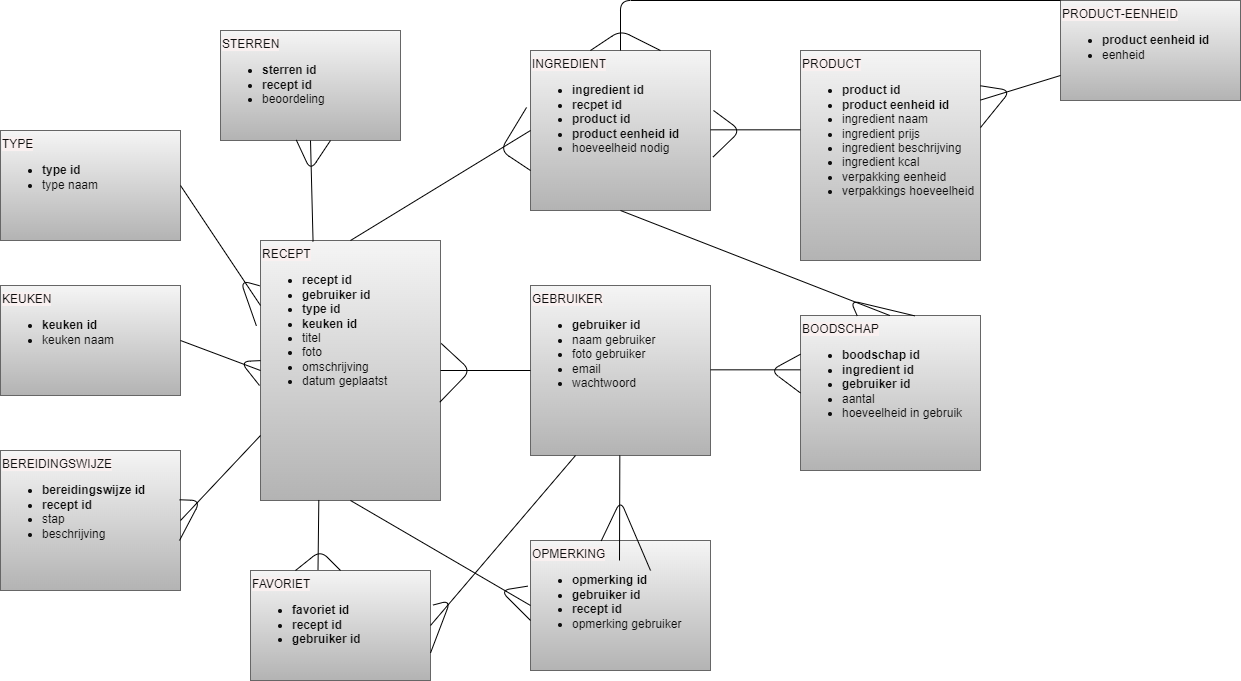

The diagram above was exported from draw.io. Its source (the exported page's mxGraphModel, read from the mxfile embedded in the PNG):
<mxGraphModel dx="1960" dy="784" grid="1" gridSize="10" guides="1" tooltips="1" connect="1" arrows="1" fold="1" page="1" pageScale="1" pageWidth="850" pageHeight="1100" math="0" shadow="0">
  <root>
    <mxCell id="0" />
    <mxCell id="1" parent="0" />
    <mxCell id="2" value="&lt;font color=&quot;#0d0d0d&quot;&gt;&lt;span style=&quot;background-color: rgb(249, 240, 240);&quot;&gt;RECEPT&lt;br&gt;&lt;ul&gt;&lt;li&gt;&lt;b&gt;recept id&lt;/b&gt;&lt;/li&gt;&lt;li&gt;&lt;b&gt;gebruiker id&lt;/b&gt;&lt;/li&gt;&lt;li&gt;&lt;b&gt;type id&lt;/b&gt;&lt;/li&gt;&lt;li&gt;&lt;b&gt;keuken id&lt;/b&gt;&lt;/li&gt;&lt;li&gt;titel&lt;br&gt;&lt;/li&gt;&lt;li&gt;foto&lt;/li&gt;&lt;li&gt;omschrijving&lt;/li&gt;&lt;li&gt;datum geplaatst&lt;/li&gt;&lt;/ul&gt;&lt;/span&gt;&lt;/font&gt;" style="rounded=0;whiteSpace=wrap;html=1;fillColor=#f5f5f5;gradientColor=#b3b3b3;strokeColor=#666666;align=left;verticalAlign=top;" parent="1" vertex="1">
      <mxGeometry x="90" y="360" width="180" height="260" as="geometry" />
    </mxCell>
    <mxCell id="3" value="&lt;font color=&quot;#0d0d0d&quot;&gt;&lt;span style=&quot;background-color: rgb(249, 240, 240);&quot;&gt;BOODSCHAP&lt;br&gt;&lt;ul&gt;&lt;li&gt;&lt;b&gt;boodschap id&lt;/b&gt;&lt;/li&gt;&lt;li&gt;&lt;b&gt;ingredient id&lt;/b&gt;&lt;br&gt;&lt;/li&gt;&lt;li&gt;&lt;b&gt;gebruiker id&lt;/b&gt;&lt;br&gt;&lt;/li&gt;&lt;li&gt;aantal&lt;/li&gt;&lt;li&gt;hoeveelheid in gebruik&lt;/li&gt;&lt;/ul&gt;&lt;/span&gt;&lt;/font&gt;" style="rounded=0;whiteSpace=wrap;html=1;fillColor=#f5f5f5;gradientColor=#b3b3b3;strokeColor=#666666;align=left;verticalAlign=top;" parent="1" vertex="1">
      <mxGeometry x="630" y="435" width="180" height="155" as="geometry" />
    </mxCell>
    <mxCell id="4" value="&lt;font color=&quot;#0d0d0d&quot;&gt;&lt;span style=&quot;background-color: rgb(249, 240, 240);&quot;&gt;PRODUCT&lt;br&gt;&lt;ul&gt;&lt;li&gt;&lt;b&gt;product id&lt;/b&gt;&lt;/li&gt;&lt;li&gt;&lt;b&gt;product eenheid id&lt;/b&gt;&lt;/li&gt;&lt;li&gt;ingredient naam&lt;br&gt;&lt;/li&gt;&lt;li&gt;ingredient prijs&lt;/li&gt;&lt;li&gt;ingredient beschrijving&lt;/li&gt;&lt;li&gt;ingredient kcal&lt;/li&gt;&lt;li&gt;verpakking eenheid&lt;/li&gt;&lt;li&gt;verpakkings hoeveelheid&lt;/li&gt;&lt;/ul&gt;&lt;/span&gt;&lt;/font&gt;" style="rounded=0;whiteSpace=wrap;html=1;fillColor=#f5f5f5;gradientColor=#b3b3b3;strokeColor=#666666;align=left;verticalAlign=top;" parent="1" vertex="1">
      <mxGeometry x="630" y="170" width="180" height="210" as="geometry" />
    </mxCell>
    <mxCell id="5" value="&lt;font color=&quot;#0d0d0d&quot;&gt;&lt;span style=&quot;background-color: rgb(249, 240, 240);&quot;&gt;OPMERKING&lt;br&gt;&lt;ul&gt;&lt;li&gt;&lt;b&gt;opmerking id&lt;/b&gt;&lt;br&gt;&lt;/li&gt;&lt;li&gt;&lt;b&gt;gebruiker id&lt;/b&gt;&lt;/li&gt;&lt;li&gt;&lt;b&gt;recept id&lt;/b&gt;&lt;/li&gt;&lt;li&gt;opmerking gebruiker&lt;/li&gt;&lt;/ul&gt;&lt;/span&gt;&lt;/font&gt;" style="rounded=0;whiteSpace=wrap;html=1;fillColor=#f5f5f5;gradientColor=#b3b3b3;strokeColor=#666666;align=left;verticalAlign=top;" parent="1" vertex="1">
      <mxGeometry x="360" y="660" width="180" height="130" as="geometry" />
    </mxCell>
    <mxCell id="15" value="&lt;font color=&quot;#0d0d0d&quot;&gt;&lt;span style=&quot;background-color: rgb(249, 240, 240);&quot;&gt;GEBRUIKER&lt;br&gt;&lt;ul&gt;&lt;li&gt;&lt;b&gt;gebruiker id&lt;/b&gt;&lt;br&gt;&lt;/li&gt;&lt;li&gt;naam gebruiker&lt;/li&gt;&lt;li&gt;foto gebruiker&lt;br&gt;&lt;/li&gt;&lt;li&gt;email&lt;/li&gt;&lt;li&gt;wachtwoord&lt;/li&gt;&lt;/ul&gt;&lt;/span&gt;&lt;/font&gt;" style="rounded=0;whiteSpace=wrap;html=1;fillColor=#f5f5f5;gradientColor=#b3b3b3;strokeColor=#666666;align=left;verticalAlign=top;" parent="1" vertex="1">
      <mxGeometry x="360" y="405" width="180" height="170" as="geometry" />
    </mxCell>
    <mxCell id="19" value="&lt;font color=&quot;#0d0d0d&quot;&gt;&lt;span style=&quot;background-color: rgb(249, 240, 240);&quot;&gt;INGREDIENT&lt;br&gt;&lt;ul&gt;&lt;li&gt;&lt;b&gt;ingredient id&lt;/b&gt;&lt;/li&gt;&lt;li&gt;&lt;b&gt;recpet id&lt;/b&gt;&lt;/li&gt;&lt;li&gt;&lt;b&gt;product id&lt;/b&gt;&lt;/li&gt;&lt;li&gt;&lt;b&gt;product eenheid id&lt;/b&gt;&lt;/li&gt;&lt;li&gt;hoeveelheid nodig&lt;/li&gt;&lt;/ul&gt;&lt;/span&gt;&lt;/font&gt;" style="rounded=0;whiteSpace=wrap;html=1;fillColor=#f5f5f5;gradientColor=#b3b3b3;strokeColor=#666666;align=left;verticalAlign=top;" parent="1" vertex="1">
      <mxGeometry x="360" y="170" width="180" height="160" as="geometry" />
    </mxCell>
    <mxCell id="39" value="" style="endArrow=none;html=1;entryX=0;entryY=0.5;entryDx=0;entryDy=0;exitX=0.5;exitY=0;exitDx=0;exitDy=0;" parent="1" source="2" target="19" edge="1">
      <mxGeometry width="50" height="50" relative="1" as="geometry">
        <mxPoint x="268.67" y="360" as="sourcePoint" />
        <mxPoint x="268.67" y="260" as="targetPoint" />
      </mxGeometry>
    </mxCell>
    <mxCell id="40" value="" style="endArrow=none;html=1;entryX=0.5;entryY=1;entryDx=0;entryDy=0;" parent="1" edge="1">
      <mxGeometry width="50" height="50" relative="1" as="geometry">
        <mxPoint x="449" y="680" as="sourcePoint" />
        <mxPoint x="449.33000000000004" y="575" as="targetPoint" />
      </mxGeometry>
    </mxCell>
    <mxCell id="41" value="" style="endArrow=none;html=1;entryX=0;entryY=0.5;entryDx=0;entryDy=0;exitX=1;exitY=0.5;exitDx=0;exitDy=0;" parent="1" source="2" target="15" edge="1">
      <mxGeometry width="50" height="50" relative="1" as="geometry">
        <mxPoint x="300" y="505" as="sourcePoint" />
        <mxPoint x="300" y="405" as="targetPoint" />
      </mxGeometry>
    </mxCell>
    <mxCell id="42" value="" style="endArrow=none;html=1;entryX=0;entryY=0.5;entryDx=0;entryDy=0;exitX=1;exitY=0.5;exitDx=0;exitDy=0;" parent="1" edge="1">
      <mxGeometry width="50" height="50" relative="1" as="geometry">
        <mxPoint x="540" y="489.33" as="sourcePoint" />
        <mxPoint x="630" y="489.33" as="targetPoint" />
      </mxGeometry>
    </mxCell>
    <mxCell id="43" value="" style="endArrow=none;html=1;entryX=0;entryY=0.5;entryDx=0;entryDy=0;exitX=1;exitY=0.5;exitDx=0;exitDy=0;" parent="1" edge="1">
      <mxGeometry width="50" height="50" relative="1" as="geometry">
        <mxPoint x="540" y="249.32999999999998" as="sourcePoint" />
        <mxPoint x="630" y="249.32999999999998" as="targetPoint" />
      </mxGeometry>
    </mxCell>
    <mxCell id="44" value="" style="endArrow=none;html=1;entryX=0;entryY=0.5;entryDx=0;entryDy=0;exitX=0.5;exitY=1;exitDx=0;exitDy=0;" parent="1" source="2" target="5" edge="1">
      <mxGeometry width="50" height="50" relative="1" as="geometry">
        <mxPoint x="230" y="660" as="sourcePoint" />
        <mxPoint x="320" y="660" as="targetPoint" />
      </mxGeometry>
    </mxCell>
    <mxCell id="45" value="" style="endArrow=none;html=1;entryX=-0.015;entryY=0.351;entryDx=0;entryDy=0;entryPerimeter=0;exitX=0;exitY=0.615;exitDx=0;exitDy=0;exitPerimeter=0;" parent="1" source="5" target="5" edge="1">
      <mxGeometry width="50" height="50" relative="1" as="geometry">
        <mxPoint x="200" y="860" as="sourcePoint" />
        <mxPoint x="220" y="860" as="targetPoint" />
        <Array as="points">
          <mxPoint x="330" y="710" />
        </Array>
      </mxGeometry>
    </mxCell>
    <mxCell id="46" value="" style="endArrow=none;html=1;exitX=0.393;exitY=0.003;exitDx=0;exitDy=0;exitPerimeter=0;" parent="1" source="5" edge="1">
      <mxGeometry width="50" height="50" relative="1" as="geometry">
        <mxPoint x="420" y="670" as="sourcePoint" />
        <mxPoint x="480" y="690" as="targetPoint" />
        <Array as="points">
          <mxPoint x="450" y="620" />
        </Array>
      </mxGeometry>
    </mxCell>
    <mxCell id="47" value="" style="endArrow=none;html=1;entryX=1.004;entryY=0.396;entryDx=0;entryDy=0;exitX=0.996;exitY=0.622;exitDx=0;exitDy=0;entryPerimeter=0;exitPerimeter=0;" parent="1" source="2" target="2" edge="1">
      <mxGeometry width="50" height="50" relative="1" as="geometry">
        <mxPoint x="330" y="550" as="sourcePoint" />
        <mxPoint x="420" y="550" as="targetPoint" />
        <Array as="points">
          <mxPoint x="300" y="490" />
        </Array>
      </mxGeometry>
    </mxCell>
    <mxCell id="48" value="" style="endArrow=none;html=1;entryX=0;entryY=0.5;entryDx=0;entryDy=0;exitX=0;exitY=0.25;exitDx=0;exitDy=0;" parent="1" source="3" target="3" edge="1">
      <mxGeometry width="50" height="50" relative="1" as="geometry">
        <mxPoint x="340" y="560" as="sourcePoint" />
        <mxPoint x="430" y="560" as="targetPoint" />
        <Array as="points">
          <mxPoint x="600" y="490" />
        </Array>
      </mxGeometry>
    </mxCell>
    <mxCell id="49" value="" style="endArrow=none;html=1;entryX=0.5;entryY=1;entryDx=0;entryDy=0;" parent="1" target="19" edge="1">
      <mxGeometry width="50" height="50" relative="1" as="geometry">
        <mxPoint x="719.3299999999999" y="435" as="sourcePoint" />
        <mxPoint x="719.6599999999999" y="330" as="targetPoint" />
      </mxGeometry>
    </mxCell>
    <mxCell id="50" value="" style="endArrow=none;html=1;entryX=0.634;entryY=0.002;entryDx=0;entryDy=0;exitX=0.315;exitY=0.002;exitDx=0;exitDy=0;exitPerimeter=0;entryPerimeter=0;" parent="1" source="3" target="3" edge="1">
      <mxGeometry width="50" height="50" relative="1" as="geometry">
        <mxPoint x="750" y="435" as="sourcePoint" />
        <mxPoint x="750.3299999999999" y="330" as="targetPoint" />
        <Array as="points">
          <mxPoint x="680" y="420" />
        </Array>
      </mxGeometry>
    </mxCell>
    <mxCell id="52" value="" style="endArrow=none;html=1;entryX=-0.022;entryY=0.356;entryDx=0;entryDy=0;exitX=0;exitY=0.75;exitDx=0;exitDy=0;entryPerimeter=0;" parent="1" source="19" target="19" edge="1">
      <mxGeometry width="50" height="50" relative="1" as="geometry">
        <mxPoint x="320" y="330" as="sourcePoint" />
        <mxPoint x="320.3299999999999" y="225" as="targetPoint" />
        <Array as="points">
          <mxPoint x="330" y="270" />
        </Array>
      </mxGeometry>
    </mxCell>
    <mxCell id="53" value="" style="endArrow=none;html=1;exitX=1.015;exitY=0.665;exitDx=0;exitDy=0;exitPerimeter=0;" parent="1" source="19" edge="1">
      <mxGeometry width="50" height="50" relative="1" as="geometry">
        <mxPoint x="580" y="302.5" as="sourcePoint" />
        <mxPoint x="543" y="230" as="targetPoint" />
        <Array as="points">
          <mxPoint x="570" y="250" />
        </Array>
      </mxGeometry>
    </mxCell>
    <mxCell id="54" value="&lt;font color=&quot;#0d0d0d&quot;&gt;&lt;span style=&quot;background-color: rgb(249, 240, 240);&quot;&gt;FAVORIET&lt;br&gt;&lt;ul style=&quot;font-weight: bold;&quot;&gt;&lt;li&gt;favoriet id&lt;br&gt;&lt;/li&gt;&lt;li&gt;recept id&lt;/li&gt;&lt;li&gt;gebruiker id&lt;/li&gt;&lt;/ul&gt;&lt;/span&gt;&lt;/font&gt;" style="rounded=0;whiteSpace=wrap;html=1;fillColor=#f5f5f5;gradientColor=#b3b3b3;strokeColor=#666666;align=left;verticalAlign=top;" vertex="1" parent="1">
      <mxGeometry x="80" y="690" width="180" height="110" as="geometry" />
    </mxCell>
    <mxCell id="57" value="&lt;font color=&quot;#0d0d0d&quot;&gt;&lt;span style=&quot;background-color: rgb(249, 240, 240);&quot;&gt;BEREIDINGSWIJZE&lt;br&gt;&lt;ul&gt;&lt;li&gt;&lt;b&gt;bereidingswijze id&lt;br&gt;&lt;/b&gt;&lt;/li&gt;&lt;li&gt;&lt;b&gt;recept id&lt;/b&gt;&lt;/li&gt;&lt;li&gt;stap&lt;/li&gt;&lt;li&gt;beschrijving&lt;/li&gt;&lt;/ul&gt;&lt;/span&gt;&lt;/font&gt;" style="rounded=0;whiteSpace=wrap;html=1;fillColor=#f5f5f5;gradientColor=#b3b3b3;strokeColor=#666666;align=left;verticalAlign=top;" vertex="1" parent="1">
      <mxGeometry x="-170" y="570" width="180" height="140" as="geometry" />
    </mxCell>
    <mxCell id="59" value="&lt;span style=&quot;background-color: rgb(249, 240, 240); color: rgb(13, 13, 13);&quot;&gt;TYPE&lt;/span&gt;&lt;span style=&quot;background-color: rgb(249, 240, 240); color: rgb(13, 13, 13);&quot;&gt;&lt;br&gt;&lt;/span&gt;&lt;font color=&quot;#0d0d0d&quot;&gt;&lt;span style=&quot;background-color: rgb(249, 240, 240);&quot;&gt;&lt;ul style=&quot;&quot;&gt;&lt;li style=&quot;font-weight: bold;&quot;&gt;type id&lt;/li&gt;&lt;li style=&quot;font-weight: bold;&quot;&gt;&lt;span style=&quot;font-weight: normal;&quot;&gt;type naam&lt;/span&gt;&lt;br&gt;&lt;/li&gt;&lt;/ul&gt;&lt;/span&gt;&lt;/font&gt;" style="rounded=0;whiteSpace=wrap;html=1;fillColor=#f5f5f5;gradientColor=#b3b3b3;strokeColor=#666666;align=left;verticalAlign=top;" vertex="1" parent="1">
      <mxGeometry x="-170" y="250" width="180" height="110" as="geometry" />
    </mxCell>
    <mxCell id="60" value="&lt;font color=&quot;#0d0d0d&quot;&gt;&lt;span style=&quot;background-color: rgb(249, 240, 240);&quot;&gt;KEUKEN&lt;br&gt;&lt;ul style=&quot;&quot;&gt;&lt;li style=&quot;font-weight: bold;&quot;&gt;keuken id&lt;br&gt;&lt;/li&gt;&lt;li style=&quot;font-weight: bold;&quot;&gt;&lt;span style=&quot;font-weight: normal;&quot;&gt;keuken naam&lt;/span&gt;&lt;br&gt;&lt;/li&gt;&lt;/ul&gt;&lt;/span&gt;&lt;/font&gt;" style="rounded=0;whiteSpace=wrap;html=1;fillColor=#f5f5f5;gradientColor=#b3b3b3;strokeColor=#666666;align=left;verticalAlign=top;" vertex="1" parent="1">
      <mxGeometry x="-170" y="405" width="180" height="110" as="geometry" />
    </mxCell>
    <mxCell id="61" value="&lt;font color=&quot;#0d0d0d&quot;&gt;&lt;span style=&quot;background-color: rgb(249, 240, 240);&quot;&gt;STERREN&lt;br&gt;&lt;ul style=&quot;&quot;&gt;&lt;li style=&quot;font-weight: bold;&quot;&gt;sterren id&lt;/li&gt;&lt;li style=&quot;font-weight: bold;&quot;&gt;recept id&lt;br&gt;&lt;/li&gt;&lt;li style=&quot;&quot;&gt;beoordeling&lt;/li&gt;&lt;/ul&gt;&lt;/span&gt;&lt;/font&gt;" style="rounded=0;whiteSpace=wrap;html=1;fillColor=#f5f5f5;gradientColor=#b3b3b3;strokeColor=#666666;align=left;verticalAlign=top;" vertex="1" parent="1">
      <mxGeometry x="50" y="150" width="180" height="110" as="geometry" />
    </mxCell>
    <mxCell id="64" value="" style="endArrow=none;html=1;entryX=1;entryY=0.5;entryDx=0;entryDy=0;exitX=0;exitY=0.25;exitDx=0;exitDy=0;" edge="1" parent="1" source="2" target="59">
      <mxGeometry width="50" height="50" relative="1" as="geometry">
        <mxPoint x="140" y="350" as="sourcePoint" />
        <mxPoint x="320" y="240" as="targetPoint" />
      </mxGeometry>
    </mxCell>
    <mxCell id="65" value="" style="endArrow=none;html=1;entryX=1;entryY=0.5;entryDx=0;entryDy=0;exitX=0;exitY=0.5;exitDx=0;exitDy=0;" edge="1" parent="1" source="2" target="60">
      <mxGeometry width="50" height="50" relative="1" as="geometry">
        <mxPoint x="163.34000000000015" y="514.4799999999999" as="sourcePoint" />
        <mxPoint y="380" as="targetPoint" />
      </mxGeometry>
    </mxCell>
    <mxCell id="67" value="" style="endArrow=none;html=1;entryX=1;entryY=0.5;entryDx=0;entryDy=0;exitX=0;exitY=0.75;exitDx=0;exitDy=0;" edge="1" parent="1" source="2" target="57">
      <mxGeometry width="50" height="50" relative="1" as="geometry">
        <mxPoint x="100" y="635" as="sourcePoint" />
        <mxPoint x="20" y="520" as="targetPoint" />
      </mxGeometry>
    </mxCell>
    <mxCell id="69" value="" style="endArrow=none;html=1;entryX=0.5;entryY=1;entryDx=0;entryDy=0;exitX=0.292;exitY=0.004;exitDx=0;exitDy=0;exitPerimeter=0;" edge="1" parent="1" source="2" target="61">
      <mxGeometry width="50" height="50" relative="1" as="geometry">
        <mxPoint x="140" y="350" as="sourcePoint" />
        <mxPoint x="30" y="250" as="targetPoint" />
      </mxGeometry>
    </mxCell>
    <mxCell id="70" value="" style="endArrow=none;html=1;entryX=0.421;entryY=0.995;entryDx=0;entryDy=0;entryPerimeter=0;exitX=0.611;exitY=1;exitDx=0;exitDy=0;exitPerimeter=0;" edge="1" parent="1" source="61" target="61">
      <mxGeometry width="50" height="50" relative="1" as="geometry">
        <mxPoint x="160" y="300" as="sourcePoint" />
        <mxPoint x="110" y="280" as="targetPoint" />
        <Array as="points">
          <mxPoint x="140" y="290" />
        </Array>
      </mxGeometry>
    </mxCell>
    <mxCell id="71" value="" style="endArrow=none;html=1;entryX=-0.005;entryY=0.174;entryDx=0;entryDy=0;entryPerimeter=0;exitX=-0.023;exitY=0.328;exitDx=0;exitDy=0;exitPerimeter=0;" edge="1" parent="1" source="2" target="2">
      <mxGeometry width="50" height="50" relative="1" as="geometry">
        <mxPoint x="169.98000000000002" y="270" as="sourcePoint" />
        <mxPoint x="135.7800000000002" y="269.44999999999993" as="targetPoint" />
        <Array as="points">
          <mxPoint x="70" y="400" />
        </Array>
      </mxGeometry>
    </mxCell>
    <mxCell id="72" value="" style="endArrow=none;html=1;exitX=0;exitY=0.462;exitDx=0;exitDy=0;exitPerimeter=0;" edge="1" parent="1" source="2">
      <mxGeometry width="50" height="50" relative="1" as="geometry">
        <mxPoint x="179.98000000000002" y="280" as="sourcePoint" />
        <mxPoint x="89" y="505" as="targetPoint" />
        <Array as="points">
          <mxPoint x="70" y="481" />
        </Array>
      </mxGeometry>
    </mxCell>
    <mxCell id="73" value="" style="endArrow=none;html=1;exitX=0.995;exitY=0.352;exitDx=0;exitDy=0;exitPerimeter=0;" edge="1" parent="1" source="57">
      <mxGeometry width="50" height="50" relative="1" as="geometry">
        <mxPoint x="189.98000000000002" y="290" as="sourcePoint" />
        <mxPoint x="9" y="660" as="targetPoint" />
        <Array as="points">
          <mxPoint x="30" y="620" />
        </Array>
      </mxGeometry>
    </mxCell>
    <mxCell id="74" value="" style="endArrow=none;html=1;entryX=0.375;entryY=-0.005;entryDx=0;entryDy=0;exitX=0.324;exitY=0.998;exitDx=0;exitDy=0;exitPerimeter=0;entryPerimeter=0;" edge="1" parent="1" source="2" target="54">
      <mxGeometry width="50" height="50" relative="1" as="geometry">
        <mxPoint x="70" y="640" as="sourcePoint" />
        <mxPoint x="-10" y="820" as="targetPoint" />
      </mxGeometry>
    </mxCell>
    <mxCell id="75" value="" style="endArrow=none;html=1;entryX=0.25;entryY=0;entryDx=0;entryDy=0;exitX=0.5;exitY=0;exitDx=0;exitDy=0;" edge="1" parent="1" source="54" target="54">
      <mxGeometry width="50" height="50" relative="1" as="geometry">
        <mxPoint x="110" y="510" as="sourcePoint" />
        <mxPoint x="30" y="690" as="targetPoint" />
        <Array as="points">
          <mxPoint x="150" y="670" />
        </Array>
      </mxGeometry>
    </mxCell>
    <mxCell id="76" value="" style="endArrow=none;html=1;entryX=1;entryY=0.5;entryDx=0;entryDy=0;exitX=0.25;exitY=1;exitDx=0;exitDy=0;" edge="1" parent="1" source="15" target="54">
      <mxGeometry width="50" height="50" relative="1" as="geometry">
        <mxPoint x="120" y="520" as="sourcePoint" />
        <mxPoint x="40" y="700" as="targetPoint" />
      </mxGeometry>
    </mxCell>
    <mxCell id="77" value="" style="endArrow=none;html=1;entryX=1.014;entryY=0.314;entryDx=0;entryDy=0;exitX=1;exitY=0.75;exitDx=0;exitDy=0;entryPerimeter=0;" edge="1" parent="1" source="54" target="54">
      <mxGeometry width="50" height="50" relative="1" as="geometry">
        <mxPoint x="130" y="530" as="sourcePoint" />
        <mxPoint x="50" y="710" as="targetPoint" />
        <Array as="points">
          <mxPoint x="280" y="720" />
        </Array>
      </mxGeometry>
    </mxCell>
    <mxCell id="79" value="&lt;font color=&quot;#0d0d0d&quot;&gt;&lt;span style=&quot;background-color: rgb(249, 240, 240);&quot;&gt;PRODUCT-EENHEID&lt;br&gt;&lt;ul&gt;&lt;li&gt;&lt;b&gt;product eenheid id&lt;/b&gt;&lt;/li&gt;&lt;li&gt;eenheid&lt;br&gt;&lt;/li&gt;&lt;/ul&gt;&lt;/span&gt;&lt;/font&gt;" style="rounded=0;whiteSpace=wrap;html=1;fillColor=#f5f5f5;gradientColor=#b3b3b3;strokeColor=#666666;align=left;verticalAlign=top;" vertex="1" parent="1">
      <mxGeometry x="890" y="120" width="180" height="100" as="geometry" />
    </mxCell>
    <mxCell id="80" value="" style="endArrow=none;html=1;entryX=0;entryY=0.75;entryDx=0;entryDy=0;exitX=1;exitY=0.5;exitDx=0;exitDy=0;" edge="1" parent="1" target="79">
      <mxGeometry width="50" height="50" relative="1" as="geometry">
        <mxPoint x="810" y="219.57999999999993" as="sourcePoint" />
        <mxPoint x="900" y="219.57999999999993" as="targetPoint" />
      </mxGeometry>
    </mxCell>
    <mxCell id="81" value="" style="endArrow=none;html=1;exitX=1;exitY=0.367;exitDx=0;exitDy=0;exitPerimeter=0;entryX=1;entryY=0.168;entryDx=0;entryDy=0;entryPerimeter=0;" edge="1" parent="1" source="4" target="4">
      <mxGeometry width="50" height="50" relative="1" as="geometry">
        <mxPoint x="552.6999999999998" y="286.4" as="sourcePoint" />
        <mxPoint x="553" y="240" as="targetPoint" />
        <Array as="points">
          <mxPoint x="840" y="210" />
        </Array>
      </mxGeometry>
    </mxCell>
    <mxCell id="82" value="" style="endArrow=none;html=1;entryX=0;entryY=0;entryDx=0;entryDy=0;exitX=0.5;exitY=0;exitDx=0;exitDy=0;" edge="1" parent="1" source="19" target="79">
      <mxGeometry width="50" height="50" relative="1" as="geometry">
        <mxPoint x="900" y="129.99999999999983" as="sourcePoint" />
        <mxPoint x="990" y="129.99999999999983" as="targetPoint" />
        <Array as="points">
          <mxPoint x="450" y="120" />
        </Array>
      </mxGeometry>
    </mxCell>
    <mxCell id="83" value="" style="endArrow=none;html=1;entryX=0.722;entryY=0;entryDx=0;entryDy=0;exitX=0.333;exitY=0;exitDx=0;exitDy=0;entryPerimeter=0;exitPerimeter=0;" edge="1" parent="1" source="19" target="19">
      <mxGeometry width="50" height="50" relative="1" as="geometry">
        <mxPoint x="405" y="149.99999999999983" as="sourcePoint" />
        <mxPoint x="495" y="149.99999999999983" as="targetPoint" />
        <Array as="points">
          <mxPoint x="450" y="150" />
        </Array>
      </mxGeometry>
    </mxCell>
  </root>
</mxGraphModel>